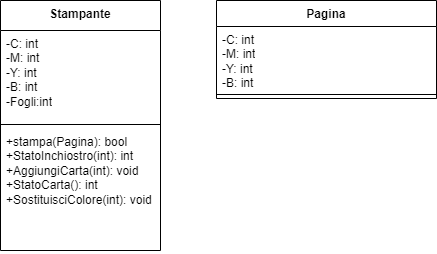

The diagram above was exported from draw.io. Its source (the exported page's mxGraphModel, read from the mxfile embedded in the PNG):
<mxGraphModel dx="794" dy="726" grid="1" gridSize="10" guides="1" tooltips="1" connect="1" arrows="1" fold="1" page="1" pageScale="1" pageWidth="827" pageHeight="1169" math="0" shadow="0">
  <root>
    <mxCell id="0" />
    <mxCell id="1" parent="0" />
    <mxCell id="GRxIHU1akkCMvdlXF2gY-1" value="Stampante" style="swimlane;fontStyle=1;align=center;verticalAlign=top;childLayout=stackLayout;horizontal=1;startSize=30;horizontalStack=0;resizeParent=1;resizeParentMax=0;resizeLast=0;collapsible=1;marginBottom=0;whiteSpace=wrap;html=1;" vertex="1" parent="1">
      <mxGeometry x="254" y="180" width="160" height="250" as="geometry" />
    </mxCell>
    <mxCell id="GRxIHU1akkCMvdlXF2gY-2" value="-C: int&lt;br&gt;-M: int&lt;br&gt;-Y: int&lt;br&gt;-B: int&lt;br&gt;-Fogli:int" style="text;strokeColor=none;fillColor=none;align=left;verticalAlign=top;spacingLeft=4;spacingRight=4;overflow=hidden;rotatable=0;points=[[0,0.5],[1,0.5]];portConstraint=eastwest;whiteSpace=wrap;html=1;" vertex="1" parent="GRxIHU1akkCMvdlXF2gY-1">
      <mxGeometry y="30" width="160" height="90" as="geometry" />
    </mxCell>
    <mxCell id="GRxIHU1akkCMvdlXF2gY-3" value="" style="line;strokeWidth=1;fillColor=none;align=left;verticalAlign=middle;spacingTop=-1;spacingLeft=3;spacingRight=3;rotatable=0;labelPosition=right;points=[];portConstraint=eastwest;strokeColor=inherit;" vertex="1" parent="GRxIHU1akkCMvdlXF2gY-1">
      <mxGeometry y="120" width="160" height="8" as="geometry" />
    </mxCell>
    <mxCell id="GRxIHU1akkCMvdlXF2gY-4" value="+stampa(Pagina): bool&lt;br&gt;+StatoInchiostro(int): int&lt;br&gt;+AggiungiCarta(int): void&lt;br&gt;+StatoCarta(): int&lt;br&gt;+SostituisciColore(int): void&amp;nbsp;" style="text;strokeColor=none;fillColor=none;align=left;verticalAlign=top;spacingLeft=4;spacingRight=4;overflow=hidden;rotatable=0;points=[[0,0.5],[1,0.5]];portConstraint=eastwest;whiteSpace=wrap;html=1;" vertex="1" parent="GRxIHU1akkCMvdlXF2gY-1">
      <mxGeometry y="128" width="160" height="122" as="geometry" />
    </mxCell>
    <mxCell id="GRxIHU1akkCMvdlXF2gY-5" value="Pagina" style="swimlane;fontStyle=1;align=center;verticalAlign=top;childLayout=stackLayout;horizontal=1;startSize=26;horizontalStack=0;resizeParent=1;resizeParentMax=0;resizeLast=0;collapsible=1;marginBottom=0;whiteSpace=wrap;html=1;" vertex="1" parent="1">
      <mxGeometry x="470" y="180" width="220" height="98" as="geometry" />
    </mxCell>
    <mxCell id="GRxIHU1akkCMvdlXF2gY-6" value="-C: int&lt;br style=&quot;border-color: var(--border-color);&quot;&gt;-M: int&lt;br style=&quot;border-color: var(--border-color);&quot;&gt;-Y: int&lt;br style=&quot;border-color: var(--border-color);&quot;&gt;-B: int" style="text;strokeColor=none;fillColor=none;align=left;verticalAlign=top;spacingLeft=4;spacingRight=4;overflow=hidden;rotatable=0;points=[[0,0.5],[1,0.5]];portConstraint=eastwest;whiteSpace=wrap;html=1;" vertex="1" parent="GRxIHU1akkCMvdlXF2gY-5">
      <mxGeometry y="26" width="220" height="64" as="geometry" />
    </mxCell>
    <mxCell id="GRxIHU1akkCMvdlXF2gY-7" value="" style="line;strokeWidth=1;fillColor=none;align=left;verticalAlign=middle;spacingTop=-1;spacingLeft=3;spacingRight=3;rotatable=0;labelPosition=right;points=[];portConstraint=eastwest;strokeColor=inherit;" vertex="1" parent="GRxIHU1akkCMvdlXF2gY-5">
      <mxGeometry y="90" width="220" height="8" as="geometry" />
    </mxCell>
  </root>
</mxGraphModel>